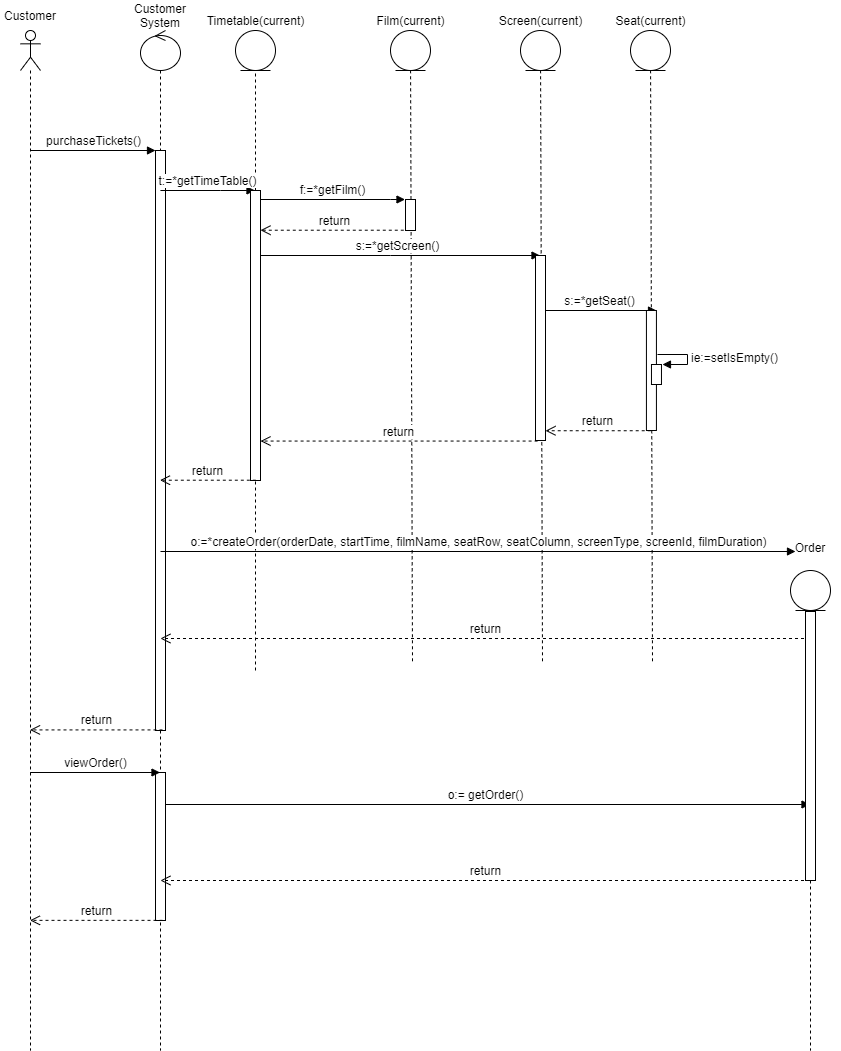

The diagram above was exported from draw.io. Its source (the exported page's mxGraphModel, read from the mxfile embedded in the PNG):
<mxGraphModel dx="700" dy="696" grid="1" gridSize="10" guides="1" tooltips="1" connect="1" arrows="1" fold="1" page="1" pageScale="1" pageWidth="850" pageHeight="1100" math="0" shadow="0">
  <root>
    <mxCell id="0" />
    <mxCell id="1" parent="0" />
    <mxCell id="YQEXCHUFweAXv403Pop2-4" value="" style="endArrow=none;dashed=1;html=1;" parent="1" target="YQEXCHUFweAXv403Pop2-1" edge="1">
      <mxGeometry width="50" height="50" relative="1" as="geometry">
        <mxPoint x="325" y="720" as="sourcePoint" />
        <mxPoint x="329.90164053448643" y="109.99975798773812" as="targetPoint" />
        <Array as="points">
          <mxPoint x="325" y="420" />
        </Array>
      </mxGeometry>
    </mxCell>
    <mxCell id="zNJ06egyLT32l3FSDwp5-26" value="o:= getOrder()" style="html=1;verticalAlign=bottom;startArrow=oval;startFill=1;endArrow=block;startSize=8;rounded=0;" parent="1" edge="1">
      <mxGeometry width="60" relative="1" as="geometry">
        <mxPoint x="229.5" y="854" as="sourcePoint" />
        <mxPoint x="879.5" y="854" as="targetPoint" />
      </mxGeometry>
    </mxCell>
    <mxCell id="YQEXCHUFweAXv403Pop2-8" value="" style="endArrow=none;dashed=1;html=1;" parent="1" target="YQEXCHUFweAXv403Pop2-5" edge="1">
      <mxGeometry width="50" height="50" relative="1" as="geometry">
        <mxPoint x="482" y="710.7999877929688" as="sourcePoint" />
        <mxPoint x="484.90164053448643" y="119.99975798773812" as="targetPoint" />
      </mxGeometry>
    </mxCell>
    <mxCell id="YQEXCHUFweAXv403Pop2-12" value="" style="endArrow=none;dashed=1;html=1;" parent="1" target="YQEXCHUFweAXv403Pop2-9" edge="1">
      <mxGeometry width="50" height="50" relative="1" as="geometry">
        <mxPoint x="612" y="710.7999877929688" as="sourcePoint" />
        <mxPoint x="614.9016405344864" y="119.99975798773812" as="targetPoint" />
      </mxGeometry>
    </mxCell>
    <mxCell id="YQEXCHUFweAXv403Pop2-16" value="" style="endArrow=none;dashed=1;html=1;" parent="1" target="YQEXCHUFweAXv403Pop2-13" edge="1">
      <mxGeometry width="50" height="50" relative="1" as="geometry">
        <mxPoint x="722" y="710.7999877929688" as="sourcePoint" />
        <mxPoint x="724.9016405344864" y="119.99975798773812" as="targetPoint" />
      </mxGeometry>
    </mxCell>
    <mxCell id="8hl68wwT-vjpQxG6QZB7-5" value="" style="shape=umlLifeline;participant=umlActor;perimeter=lifelinePerimeter;whiteSpace=wrap;html=1;container=1;collapsible=0;recursiveResize=0;verticalAlign=top;spacingTop=36;outlineConnect=0;" parent="1" vertex="1">
      <mxGeometry x="90" y="80" width="20" height="1020" as="geometry" />
    </mxCell>
    <mxCell id="8hl68wwT-vjpQxG6QZB7-9" value="Customer" style="text;html=1;strokeColor=none;fillColor=none;align=center;verticalAlign=middle;whiteSpace=wrap;rounded=0;" parent="1" vertex="1">
      <mxGeometry x="70" y="50" width="60" height="30" as="geometry" />
    </mxCell>
    <mxCell id="8hl68wwT-vjpQxG6QZB7-13" value="" style="shape=umlLifeline;participant=umlControl;perimeter=lifelinePerimeter;whiteSpace=wrap;html=1;container=1;collapsible=0;recursiveResize=0;verticalAlign=top;spacingTop=36;outlineConnect=0;" parent="1" vertex="1">
      <mxGeometry x="210" y="80" width="40" height="1020" as="geometry" />
    </mxCell>
    <mxCell id="8hl68wwT-vjpQxG6QZB7-19" value="" style="html=1;points=[];perimeter=orthogonalPerimeter;" parent="8hl68wwT-vjpQxG6QZB7-13" vertex="1">
      <mxGeometry x="15" y="120" width="10" height="580" as="geometry" />
    </mxCell>
    <mxCell id="zNJ06egyLT32l3FSDwp5-1" value="" style="html=1;points=[];perimeter=orthogonalPerimeter;" parent="8hl68wwT-vjpQxG6QZB7-13" vertex="1">
      <mxGeometry x="15" y="742" width="10" height="148" as="geometry" />
    </mxCell>
    <mxCell id="8hl68wwT-vjpQxG6QZB7-15" value="Customer System" style="text;html=1;strokeColor=none;fillColor=none;align=center;verticalAlign=middle;whiteSpace=wrap;rounded=0;" parent="1" vertex="1">
      <mxGeometry x="200" y="50" width="60" height="30" as="geometry" />
    </mxCell>
    <mxCell id="8hl68wwT-vjpQxG6QZB7-20" value="purchaseTickets()" style="html=1;verticalAlign=bottom;endArrow=block;entryX=0;entryY=0;rounded=0;" parent="1" source="8hl68wwT-vjpQxG6QZB7-5" target="8hl68wwT-vjpQxG6QZB7-19" edge="1">
      <mxGeometry relative="1" as="geometry">
        <mxPoint x="155" y="200" as="sourcePoint" />
      </mxGeometry>
    </mxCell>
    <mxCell id="8hl68wwT-vjpQxG6QZB7-23" value="t:=*getTimeTable()" style="html=1;verticalAlign=bottom;endArrow=block;rounded=0;" parent="1" edge="1">
      <mxGeometry width="80" relative="1" as="geometry">
        <mxPoint x="229.92857142857133" y="240" as="sourcePoint" />
        <mxPoint x="324.5" y="240" as="targetPoint" />
        <Array as="points">
          <mxPoint x="290" y="240" />
        </Array>
      </mxGeometry>
    </mxCell>
    <mxCell id="8hl68wwT-vjpQxG6QZB7-27" value="f:=*getFilm()" style="html=1;verticalAlign=bottom;endArrow=block;rounded=0;" parent="1" edge="1">
      <mxGeometry width="80" relative="1" as="geometry">
        <mxPoint x="330.0003448275859" y="249" as="sourcePoint" />
        <mxPoint x="474.5" y="249" as="targetPoint" />
        <Array as="points">
          <mxPoint x="460" y="249" />
        </Array>
      </mxGeometry>
    </mxCell>
    <mxCell id="50yDL6qgomvuoESnuwwx-3" value="s:=*getScreen()" style="html=1;verticalAlign=bottom;endArrow=block;rounded=0;" parent="1" edge="1">
      <mxGeometry width="80" relative="1" as="geometry">
        <mxPoint x="324.92857142857133" y="305" as="sourcePoint" />
        <mxPoint x="609.5" y="305" as="targetPoint" />
        <Array as="points">
          <mxPoint x="460" y="305" />
        </Array>
      </mxGeometry>
    </mxCell>
    <mxCell id="50yDL6qgomvuoESnuwwx-7" value="return" style="html=1;verticalAlign=bottom;endArrow=open;dashed=1;endSize=8;rounded=0;exitX=0.429;exitY=0.991;exitDx=0;exitDy=0;exitPerimeter=0;" parent="1" source="50yDL6qgomvuoESnuwwx-4" target="50yDL6qgomvuoESnuwwx-1" edge="1">
      <mxGeometry relative="1" as="geometry">
        <mxPoint x="530" y="280" as="sourcePoint" />
        <mxPoint x="450" y="280" as="targetPoint" />
      </mxGeometry>
    </mxCell>
    <mxCell id="50yDL6qgomvuoESnuwwx-1" value="" style="html=1;points=[];perimeter=orthogonalPerimeter;" parent="1" vertex="1">
      <mxGeometry x="320" y="240" width="10" height="290" as="geometry" />
    </mxCell>
    <mxCell id="50yDL6qgomvuoESnuwwx-9" value="return" style="html=1;verticalAlign=bottom;endArrow=open;dashed=1;endSize=8;rounded=0;fontSize=10;exitX=0.21;exitY=1.003;exitDx=0;exitDy=0;exitPerimeter=0;" parent="1" source="50yDL6qgomvuoESnuwwx-8" target="50yDL6qgomvuoESnuwwx-1" edge="1">
      <mxGeometry relative="1" as="geometry">
        <mxPoint x="609.5" y="368" as="sourcePoint" />
        <mxPoint x="330" y="368" as="targetPoint" />
      </mxGeometry>
    </mxCell>
    <mxCell id="50yDL6qgomvuoESnuwwx-13" value="return" style="html=1;verticalAlign=bottom;endArrow=open;dashed=1;endSize=8;rounded=0;fontSize=10;exitX=0.428;exitY=1.002;exitDx=0;exitDy=0;exitPerimeter=0;" parent="1" source="YQEXCHUFweAXv403Pop2-15" target="50yDL6qgomvuoESnuwwx-8" edge="1">
      <mxGeometry relative="1" as="geometry">
        <mxPoint x="614.93" y="409" as="targetPoint" />
        <mxPoint x="730.93" y="409" as="sourcePoint" />
      </mxGeometry>
    </mxCell>
    <mxCell id="50yDL6qgomvuoESnuwwx-12" value="s:=*getSeat()" style="html=1;verticalAlign=bottom;endArrow=block;entryX=0;entryY=0;rounded=0;fontSize=10;" parent="1" edge="1">
      <mxGeometry relative="1" as="geometry">
        <mxPoint x="610.8585714285715" y="360" as="sourcePoint" />
        <mxPoint x="726.0000000000001" y="360" as="targetPoint" />
      </mxGeometry>
    </mxCell>
    <mxCell id="50yDL6qgomvuoESnuwwx-24" value="return" style="html=1;verticalAlign=bottom;endArrow=open;dashed=1;endSize=8;rounded=0;fontSize=10;exitX=0.533;exitY=0.999;exitDx=0;exitDy=0;exitPerimeter=0;" parent="1" source="50yDL6qgomvuoESnuwwx-1" target="8hl68wwT-vjpQxG6QZB7-13" edge="1">
      <mxGeometry relative="1" as="geometry">
        <mxPoint x="370" y="400" as="sourcePoint" />
        <mxPoint x="290" y="400" as="targetPoint" />
      </mxGeometry>
    </mxCell>
    <mxCell id="50yDL6qgomvuoESnuwwx-28" value="return" style="html=1;verticalAlign=bottom;endArrow=open;dashed=1;endSize=8;rounded=0;fontSize=10;exitX=0.7;exitY=0.999;exitDx=0;exitDy=0;exitPerimeter=0;" parent="1" source="8hl68wwT-vjpQxG6QZB7-19" target="8hl68wwT-vjpQxG6QZB7-5" edge="1">
      <mxGeometry relative="1" as="geometry">
        <mxPoint x="370" y="570" as="sourcePoint" />
        <mxPoint x="290" y="570" as="targetPoint" />
      </mxGeometry>
    </mxCell>
    <mxCell id="YQEXCHUFweAXv403Pop2-1" value="" style="ellipse;shape=umlEntity;whiteSpace=wrap;html=1;" parent="1" vertex="1">
      <mxGeometry x="305" y="80" width="40" height="40" as="geometry" />
    </mxCell>
    <mxCell id="YQEXCHUFweAXv403Pop2-2" value="Timetable(current)" style="text;html=1;align=center;verticalAlign=middle;resizable=0;points=[];autosize=1;strokeColor=none;" parent="1" vertex="1">
      <mxGeometry x="270" y="60" width="110" height="20" as="geometry" />
    </mxCell>
    <mxCell id="50yDL6qgomvuoESnuwwx-4" value="" style="html=1;points=[];perimeter=orthogonalPerimeter;" parent="1" vertex="1">
      <mxGeometry x="475" y="249" width="10" height="31" as="geometry" />
    </mxCell>
    <mxCell id="YQEXCHUFweAXv403Pop2-5" value="" style="ellipse;shape=umlEntity;whiteSpace=wrap;html=1;" parent="1" vertex="1">
      <mxGeometry x="460" y="80" width="40" height="40" as="geometry" />
    </mxCell>
    <mxCell id="YQEXCHUFweAXv403Pop2-6" value="Film(current)" style="text;html=1;align=center;verticalAlign=middle;resizable=0;points=[];autosize=1;strokeColor=none;" parent="1" vertex="1">
      <mxGeometry x="440" y="60" width="80" height="20" as="geometry" />
    </mxCell>
    <mxCell id="50yDL6qgomvuoESnuwwx-8" value="" style="html=1;points=[];perimeter=orthogonalPerimeter;fontSize=10;" parent="1" vertex="1">
      <mxGeometry x="605" y="305" width="10" height="185" as="geometry" />
    </mxCell>
    <mxCell id="YQEXCHUFweAXv403Pop2-9" value="" style="ellipse;shape=umlEntity;whiteSpace=wrap;html=1;" parent="1" vertex="1">
      <mxGeometry x="590" y="80" width="40" height="40" as="geometry" />
    </mxCell>
    <mxCell id="YQEXCHUFweAXv403Pop2-10" value="Screen(current)" style="text;html=1;align=center;verticalAlign=middle;resizable=0;points=[];autosize=1;strokeColor=none;" parent="1" vertex="1">
      <mxGeometry x="560" y="60" width="100" height="20" as="geometry" />
    </mxCell>
    <mxCell id="YQEXCHUFweAXv403Pop2-13" value="" style="ellipse;shape=umlEntity;whiteSpace=wrap;html=1;" parent="1" vertex="1">
      <mxGeometry x="700" y="80" width="40" height="40" as="geometry" />
    </mxCell>
    <mxCell id="YQEXCHUFweAXv403Pop2-14" value="Seat(current)" style="text;html=1;align=center;verticalAlign=middle;resizable=0;points=[];autosize=1;strokeColor=none;" parent="1" vertex="1">
      <mxGeometry x="675" y="59.99999999999999" width="90" height="20" as="geometry" />
    </mxCell>
    <mxCell id="YQEXCHUFweAXv403Pop2-15" value="" style="html=1;points=[];perimeter=orthogonalPerimeter;" parent="1" vertex="1">
      <mxGeometry x="715.93" y="360" width="10" height="120" as="geometry" />
    </mxCell>
    <mxCell id="rcVTH4xJ1O4jBUgXTgQs-2" value="o:=*createOrder(orderDate, startTime, filmName, seatRow, seatColumn, screenType, screenId, filmDuration)" style="html=1;verticalAlign=bottom;endArrow=block;entryX=0;entryY=0;rounded=0;fontSize=10;" parent="1" edge="1">
      <mxGeometry relative="1" as="geometry">
        <mxPoint x="230" y="601" as="sourcePoint" />
        <mxPoint x="865" y="601" as="targetPoint" />
      </mxGeometry>
    </mxCell>
    <mxCell id="rcVTH4xJ1O4jBUgXTgQs-3" value="return" style="html=1;verticalAlign=bottom;endArrow=open;dashed=1;endSize=8;rounded=0;fontSize=10;" parent="1" edge="1">
      <mxGeometry relative="1" as="geometry">
        <mxPoint x="229.92857142857156" y="688" as="targetPoint" />
        <mxPoint x="879.5" y="688" as="sourcePoint" />
      </mxGeometry>
    </mxCell>
    <mxCell id="rcVTH4xJ1O4jBUgXTgQs-6" value="Order" style="text;html=1;strokeColor=none;fillColor=none;align=center;verticalAlign=middle;whiteSpace=wrap;rounded=0;fontSize=10;" parent="1" vertex="1">
      <mxGeometry x="850" y="584" width="60" height="26" as="geometry" />
    </mxCell>
    <mxCell id="rcVTH4xJ1O4jBUgXTgQs-9" value="" style="html=1;points=[];perimeter=orthogonalPerimeter;fontSize=10;" parent="1" vertex="1">
      <mxGeometry x="720.97" y="414" width="10" height="20" as="geometry" />
    </mxCell>
    <mxCell id="rcVTH4xJ1O4jBUgXTgQs-10" value="ie:=setIsEmpty()" style="edgeStyle=orthogonalEdgeStyle;html=1;align=left;spacingLeft=2;endArrow=block;rounded=0;entryX=1;entryY=0;fontSize=10;" parent="1" edge="1">
      <mxGeometry relative="1" as="geometry">
        <mxPoint x="726.9700000000001" y="404" as="sourcePoint" />
        <Array as="points">
          <mxPoint x="756.9699999999999" y="404" />
          <mxPoint x="756.9699999999999" y="414" />
          <mxPoint x="731.9699999999999" y="414" />
        </Array>
        <mxPoint x="731.9700000000001" y="414" as="targetPoint" />
      </mxGeometry>
    </mxCell>
    <mxCell id="zNJ06egyLT32l3FSDwp5-2" value="return" style="html=1;verticalAlign=bottom;endArrow=open;dashed=1;endSize=8;rounded=0;fontSize=10;exitX=0.7;exitY=0.999;exitDx=0;exitDy=0;exitPerimeter=0;" parent="1" source="zNJ06egyLT32l3FSDwp5-1" target="8hl68wwT-vjpQxG6QZB7-5" edge="1">
      <mxGeometry relative="1" as="geometry">
        <mxPoint x="370" y="1278" as="sourcePoint" />
        <mxPoint x="99.5" y="1507.4" as="targetPoint" />
      </mxGeometry>
    </mxCell>
    <mxCell id="zNJ06egyLT32l3FSDwp5-3" value="return" style="html=1;verticalAlign=bottom;endArrow=open;dashed=1;endSize=8;rounded=0;fontSize=10;" parent="1" edge="1">
      <mxGeometry relative="1" as="geometry">
        <mxPoint x="229.92857142857156" y="930" as="targetPoint" />
        <mxPoint x="879.5" y="930" as="sourcePoint" />
      </mxGeometry>
    </mxCell>
    <mxCell id="zNJ06egyLT32l3FSDwp5-4" value="" style="shape=umlLifeline;participant=umlEntity;perimeter=lifelinePerimeter;whiteSpace=wrap;html=1;container=1;collapsible=0;recursiveResize=0;verticalAlign=top;spacingTop=36;outlineConnect=0;fontSize=10;" parent="1" vertex="1">
      <mxGeometry x="860" y="620" width="40" height="480" as="geometry" />
    </mxCell>
    <mxCell id="zNJ06egyLT32l3FSDwp5-25" value="" style="html=1;points=[];perimeter=orthogonalPerimeter;" parent="zNJ06egyLT32l3FSDwp5-4" vertex="1">
      <mxGeometry x="15" y="41" width="10" height="269" as="geometry" />
    </mxCell>
    <mxCell id="zNJ06egyLT32l3FSDwp5-23" value="viewOrder()" style="html=1;verticalAlign=bottom;endArrow=block;rounded=0;fontSize=10;" parent="1" edge="1">
      <mxGeometry width="80" relative="1" as="geometry">
        <mxPoint x="99.66666666666663" y="822" as="sourcePoint" />
        <mxPoint x="229.5" y="822" as="targetPoint" />
      </mxGeometry>
    </mxCell>
  </root>
</mxGraphModel>